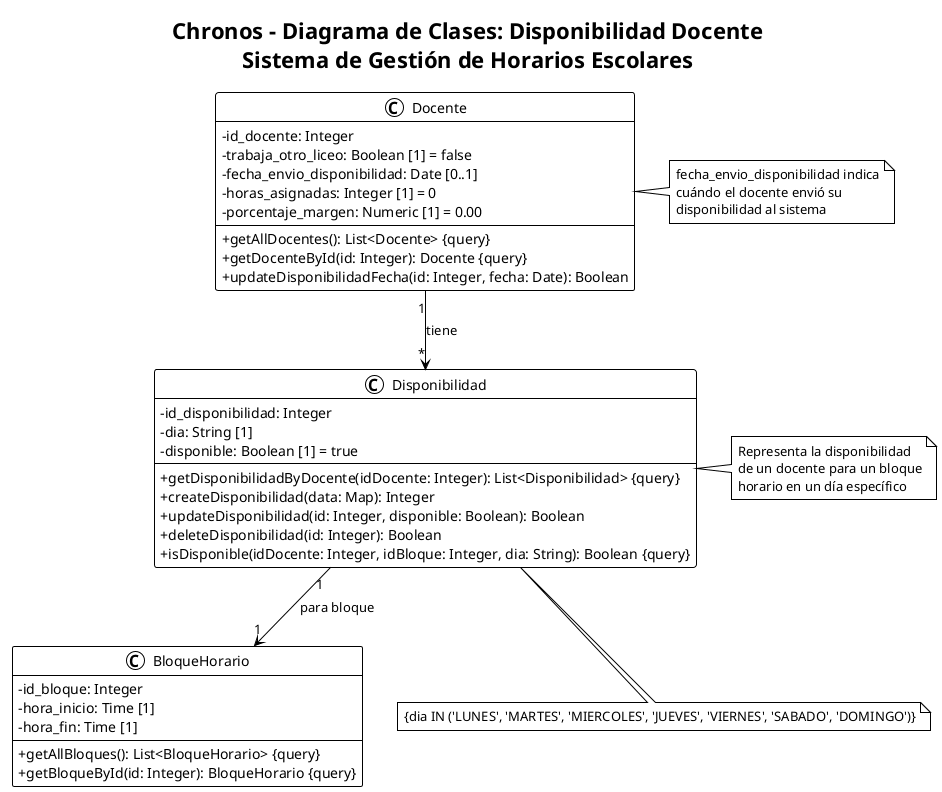

The diagram above was rendered by PlantUML. Its source (embedded in the PNG):
@startuml Diagrama de Clases - Disponibilidad Docente

!theme plain
skinparam classAttributeIconSize 0

title Chronos - Diagrama de Clases: Disponibilidad Docente\nSistema de Gestión de Horarios Escolares

class Docente {
    - id_docente: Integer
    - trabaja_otro_liceo: Boolean [1] = false
    - fecha_envio_disponibilidad: Date [0..1]
    - horas_asignadas: Integer [1] = 0
    - porcentaje_margen: Numeric [1] = 0.00
    --
    + getAllDocentes(): List<Docente> {query}
    + getDocenteById(id: Integer): Docente {query}
    + updateDisponibilidadFecha(id: Integer, fecha: Date): Boolean
}

class Disponibilidad {
    - id_disponibilidad: Integer
    - dia: String [1]
    - disponible: Boolean [1] = true
    --
    + getDisponibilidadByDocente(idDocente: Integer): List<Disponibilidad> {query}
    + createDisponibilidad(data: Map): Integer
    + updateDisponibilidad(id: Integer, disponible: Boolean): Boolean
    + deleteDisponibilidad(id: Integer): Boolean
    + isDisponible(idDocente: Integer, idBloque: Integer, dia: String): Boolean {query}
}

class BloqueHorario {
    - id_bloque: Integer
    - hora_inicio: Time [1]
    - hora_fin: Time [1]
    --
    + getAllBloques(): List<BloqueHorario> {query}
    + getBloqueById(id: Integer): BloqueHorario {query}
}

' Relaciones
Docente "1" --> "*" Disponibilidad : tiene
Disponibilidad "1" --> "1" BloqueHorario : para bloque

note right of Disponibilidad
    Representa la disponibilidad
    de un docente para un bloque
    horario en un día específico
end note

note right of Docente
    fecha_envio_disponibilidad indica
    cuándo el docente envió su
    disponibilidad al sistema
end note

note bottom of Disponibilidad
    {dia IN ('LUNES', 'MARTES', 'MIERCOLES', 'JUEVES', 'VIERNES', 'SABADO', 'DOMINGO')}
end note

@enduml